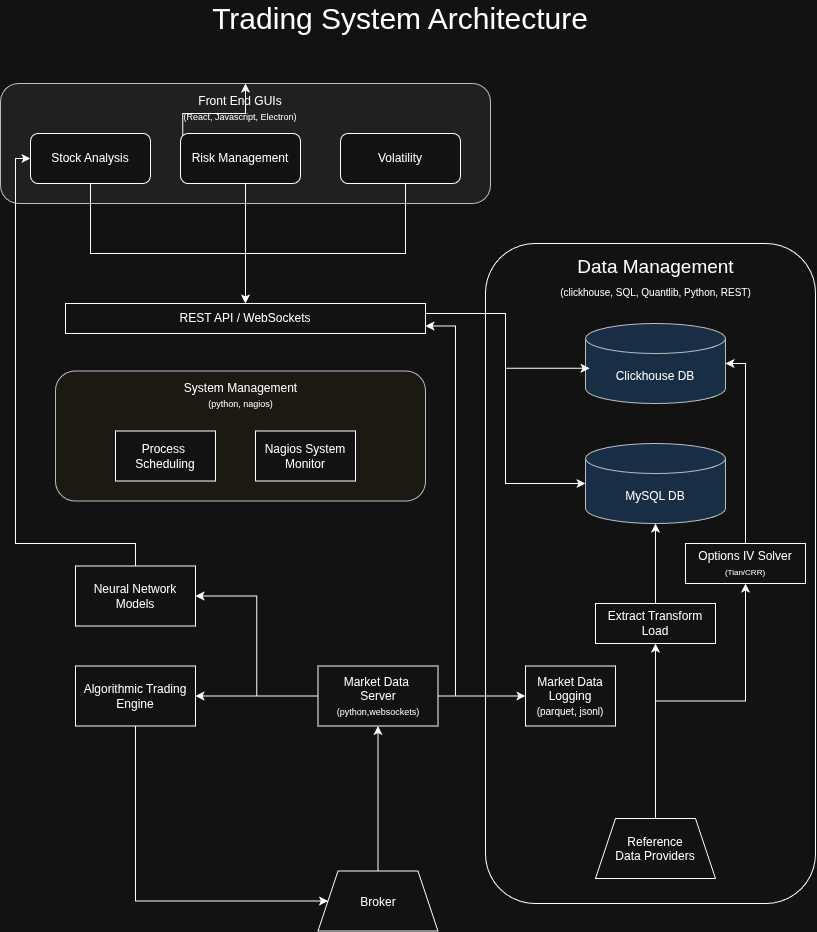

The diagram above was exported from draw.io. Its source (the exported page's mxGraphModel, read from the mxfile embedded in the PNG):
<mxGraphModel dx="846" dy="648" grid="1" gridSize="10" guides="1" tooltips="1" connect="1" arrows="1" fold="1" page="1" pageScale="1" pageWidth="850" pageHeight="1100" math="0" shadow="0">
  <root>
    <mxCell id="0" />
    <mxCell id="1" parent="0" />
    <mxCell id="pWLdp8oIvWgNR6jBJ2LM-14" parent="1" style="rounded=1;whiteSpace=wrap;html=1;roundedPerimeter=1;" value="" vertex="1">
      <mxGeometry height="660" width="330" x="500" y="270" as="geometry" />
    </mxCell>
    <mxCell id="pWLdp8oIvWgNR6jBJ2LM-7" parent="1" style="rounded=1;whiteSpace=wrap;html=1;roundedPerimeter=1;fillColor=#f9f7ed;strokeColor=#36393d;" value="" vertex="1">
      <mxGeometry height="130" width="370" x="70" y="397.5" as="geometry" />
    </mxCell>
    <mxCell id="pWLdp8oIvWgNR6jBJ2LM-4" parent="1" style="rounded=1;whiteSpace=wrap;html=1;roundedPerimeter=1;fillColor=#eeeeee;strokeColor=#36393d;" value="" vertex="1">
      <mxGeometry height="120" width="490" x="15" y="110" as="geometry" />
    </mxCell>
    <mxCell id="S6cbGVCWN_mNEkDdSQDJ-4" edge="1" parent="1" style="edgeStyle=orthogonalEdgeStyle;rounded=0;orthogonalLoop=1;jettySize=auto;html=1;innerLoopWaypoints=1;exitX=0.5;exitY=1;exitDx=0;exitDy=0;defaultLabelBackgroundColor=page;labelPadding=0 4;">
      <mxGeometry relative="1" as="geometry">
        <mxPoint x="125" y="210" as="sourcePoint" />
        <mxPoint x="125" y="210" as="targetPoint" />
      </mxGeometry>
    </mxCell>
    <mxCell id="RnSkLE3PxWPzUOCoeKSU-11" edge="1" parent="1" source="RnSkLE3PxWPzUOCoeKSU-32" style="edgeStyle=orthogonalEdgeStyle;rounded=0;orthogonalLoop=1;jettySize=auto;html=1;defaultLabelBackgroundColor=page;labelPadding=0 4;exitX=0.569;exitY=0.94;exitDx=0;exitDy=0;" target="S6cbGVCWN_mNEkDdSQDJ-8" value="">
      <mxGeometry relative="1" x="0.0227" as="geometry">
        <Array as="points">
          <mxPoint x="260" y="210" />
        </Array>
        <mxPoint x="290" y="240" as="sourcePoint" />
      </mxGeometry>
    </mxCell>
    <mxCell id="RnSkLE3PxWPzUOCoeKSU-13" edge="1" parent="1" source="RnSkLE3PxWPzUOCoeKSU-33" style="edgeStyle=orthogonalEdgeStyle;rounded=0;orthogonalLoop=1;jettySize=auto;html=1;defaultLabelBackgroundColor=page;labelPadding=0 4;" target="S6cbGVCWN_mNEkDdSQDJ-8" value="">
      <mxGeometry relative="1" x="-0.0017" as="geometry">
        <Array as="points">
          <mxPoint x="420" y="280" />
          <mxPoint x="260" y="280" />
        </Array>
        <mxPoint x="450" y="240" as="sourcePoint" />
      </mxGeometry>
    </mxCell>
    <mxCell id="S6cbGVCWN_mNEkDdSQDJ-8" parent="1" style="rounded=0;whiteSpace=wrap;html=1;" value="REST API / WebSockets" vertex="1">
      <mxGeometry height="30" width="360" x="80" y="330" as="geometry" />
    </mxCell>
    <mxCell id="RnSkLE3PxWPzUOCoeKSU-1" parent="1" style="shape=cylinder3;whiteSpace=wrap;html=1;boundedLbl=1;backgroundOutline=1;size=15;fillColor=#cce5ff;strokeColor=#36393d;" value="Clickhouse DB" vertex="1">
      <mxGeometry height="80" width="140" x="600" y="350" as="geometry" />
    </mxCell>
    <mxCell id="RnSkLE3PxWPzUOCoeKSU-2" parent="1" style="shape=cylinder3;whiteSpace=wrap;html=1;boundedLbl=1;backgroundOutline=1;size=15;fillColor=#cce5ff;strokeColor=#36393d;" value="MySQL DB" vertex="1">
      <mxGeometry height="80" width="140" x="600" y="470" as="geometry" />
    </mxCell>
    <mxCell id="RnSkLE3PxWPzUOCoeKSU-9" edge="1" parent="1" source="RnSkLE3PxWPzUOCoeKSU-8" style="edgeStyle=orthogonalEdgeStyle;rounded=0;orthogonalLoop=1;jettySize=auto;html=1;defaultLabelBackgroundColor=page;labelPadding=0 4;" target="RnSkLE3PxWPzUOCoeKSU-2" value="">
      <mxGeometry relative="1" as="geometry" />
    </mxCell>
    <mxCell id="RnSkLE3PxWPzUOCoeKSU-8" parent="1" style="rounded=0;whiteSpace=wrap;html=1;" value="Extract Transform Load" vertex="1">
      <mxGeometry height="40" width="120" x="610" y="630" as="geometry" />
    </mxCell>
    <mxCell id="RnSkLE3PxWPzUOCoeKSU-19" edge="1" parent="1" source="S6cbGVCWN_mNEkDdSQDJ-8" style="edgeStyle=orthogonalEdgeStyle;rounded=0;orthogonalLoop=1;jettySize=auto;html=1;entryX=0;entryY=0.5;entryDx=0;entryDy=0;entryPerimeter=0;defaultLabelBackgroundColor=page;labelPadding=0 4;exitX=1;exitY=0.25;exitDx=0;exitDy=0;" target="RnSkLE3PxWPzUOCoeKSU-2">
      <mxGeometry relative="1" x="0.0226" as="geometry">
        <Array as="points">
          <mxPoint x="440" y="340" />
          <mxPoint x="520" y="340" />
          <mxPoint x="520" y="510" />
        </Array>
      </mxGeometry>
    </mxCell>
    <mxCell id="RnSkLE3PxWPzUOCoeKSU-21" edge="1" parent="1" source="RnSkLE3PxWPzUOCoeKSU-20" style="edgeStyle=orthogonalEdgeStyle;rounded=0;orthogonalLoop=1;jettySize=auto;html=1;defaultLabelBackgroundColor=page;labelPadding=0 4;exitX=0.5;exitY=0;exitDx=0;exitDy=0;entryX=0.5;entryY=1;entryDx=0;entryDy=0;" target="RnSkLE3PxWPzUOCoeKSU-8">
      <mxGeometry relative="1" as="geometry">
        <mxPoint x="670" y="770" as="targetPoint" />
      </mxGeometry>
    </mxCell>
    <mxCell id="RnSkLE3PxWPzUOCoeKSU-44" edge="1" parent="1" source="RnSkLE3PxWPzUOCoeKSU-20" style="edgeStyle=orthogonalEdgeStyle;rounded=0;orthogonalLoop=1;jettySize=auto;html=1;defaultLabelBackgroundColor=page;labelPadding=0 4;entryX=0.5;entryY=1;entryDx=0;entryDy=0;" target="RnSkLE3PxWPzUOCoeKSU-43">
      <mxGeometry relative="1" as="geometry">
        <mxPoint x="800" y="770" as="targetPoint" />
      </mxGeometry>
    </mxCell>
    <mxCell id="RnSkLE3PxWPzUOCoeKSU-20" parent="1" style="shape=trapezoid;perimeter=trapezoidPerimeter;whiteSpace=wrap;html=1;shapeInside=1;fixedSize=1;" value="Reference&lt;div&gt;Data Providers&lt;/div&gt;" vertex="1">
      <mxGeometry height="60" width="120" x="610" y="845" as="geometry" />
    </mxCell>
    <mxCell id="RnSkLE3PxWPzUOCoeKSU-35" edge="1" parent="1" source="RnSkLE3PxWPzUOCoeKSU-22" style="edgeStyle=orthogonalEdgeStyle;rounded=0;orthogonalLoop=1;jettySize=auto;html=1;defaultLabelBackgroundColor=page;labelPadding=0 4;entryX=0;entryY=0.5;entryDx=0;entryDy=0;startArrow=classic;startFill=1;endArrow=none;endFill=0;" target="RnSkLE3PxWPzUOCoeKSU-23">
      <mxGeometry relative="1" as="geometry">
        <mxPoint x="380" y="722.5" as="targetPoint" />
      </mxGeometry>
    </mxCell>
    <mxCell id="RnSkLE3PxWPzUOCoeKSU-22" parent="1" style="rounded=0;whiteSpace=wrap;html=1;" value="Algorithmic Trading Engine" vertex="1">
      <mxGeometry height="60" width="120" x="90" y="692.5" as="geometry" />
    </mxCell>
    <mxCell id="RnSkLE3PxWPzUOCoeKSU-47" edge="1" parent="1" source="RnSkLE3PxWPzUOCoeKSU-23" style="edgeStyle=orthogonalEdgeStyle;rounded=0;orthogonalLoop=1;jettySize=auto;html=1;exitX=1;exitY=0.5;exitDx=0;exitDy=0;entryX=0;entryY=0.5;entryDx=0;entryDy=0;defaultLabelBackgroundColor=page;labelPadding=0 4;" target="RnSkLE3PxWPzUOCoeKSU-46">
      <mxGeometry relative="1" as="geometry" />
    </mxCell>
    <mxCell id="pWLdp8oIvWgNR6jBJ2LM-13" edge="1" parent="1" source="RnSkLE3PxWPzUOCoeKSU-23" style="edgeStyle=orthogonalEdgeStyle;rounded=0;orthogonalLoop=1;jettySize=auto;html=1;defaultLabelBackgroundColor=page;labelPadding=0 4;entryX=1;entryY=0.5;entryDx=0;entryDy=0;" target="pWLdp8oIvWgNR6jBJ2LM-11">
      <mxGeometry relative="1" x="-0.9357" as="geometry">
        <mxPoint x="370" y="722.5" as="targetPoint" />
      </mxGeometry>
    </mxCell>
    <mxCell id="pWLdp8oIvWgNR6jBJ2LM-23" edge="1" parent="1" source="RnSkLE3PxWPzUOCoeKSU-23" style="edgeStyle=orthogonalEdgeStyle;rounded=0;orthogonalLoop=1;jettySize=auto;html=1;entryX=1;entryY=0.75;entryDx=0;entryDy=0;defaultLabelBackgroundColor=page;labelPadding=0 4;" target="S6cbGVCWN_mNEkDdSQDJ-8">
      <mxGeometry relative="1" x="0.0012" as="geometry">
        <Array as="points">
          <mxPoint x="470" y="722.5" />
          <mxPoint x="470" y="352.5" />
        </Array>
      </mxGeometry>
    </mxCell>
    <mxCell id="RnSkLE3PxWPzUOCoeKSU-23" parent="1" style="rounded=0;whiteSpace=wrap;html=1;" value="Market Data&amp;nbsp;&lt;div&gt;Server&lt;/div&gt;&lt;div&gt;&lt;font style=&quot;font-size: 9px;&quot;&gt;(python,websockets)&lt;/font&gt;&lt;/div&gt;" vertex="1">
      <mxGeometry height="60" width="120" x="332.5" y="692.5" as="geometry" />
    </mxCell>
    <mxCell id="RnSkLE3PxWPzUOCoeKSU-25" edge="1" parent="1" source="RnSkLE3PxWPzUOCoeKSU-24" style="edgeStyle=orthogonalEdgeStyle;rounded=0;orthogonalLoop=1;jettySize=auto;html=1;entryX=0.5;entryY=1;entryDx=0;entryDy=0;defaultLabelBackgroundColor=page;labelPadding=0 4;" target="RnSkLE3PxWPzUOCoeKSU-23">
      <mxGeometry relative="1" as="geometry" />
    </mxCell>
    <mxCell id="RnSkLE3PxWPzUOCoeKSU-24" parent="1" style="shape=trapezoid;perimeter=trapezoidPerimeter;whiteSpace=wrap;html=1;shapeInside=1;fixedSize=1;" value="Broker" vertex="1">
      <mxGeometry height="60" width="120" x="332.5" y="897.5" as="geometry" />
    </mxCell>
    <mxCell id="RnSkLE3PxWPzUOCoeKSU-28" parent="1" style="rounded=0;whiteSpace=wrap;html=1;" value="Nagios System Monitor" vertex="1">
      <mxGeometry height="50" width="100" x="270" y="457.5" as="geometry" />
    </mxCell>
    <mxCell id="RnSkLE3PxWPzUOCoeKSU-31" edge="1" parent="1" source="RnSkLE3PxWPzUOCoeKSU-29" style="edgeStyle=orthogonalEdgeStyle;rounded=0;orthogonalLoop=1;jettySize=auto;html=1;defaultLabelBackgroundColor=page;labelPadding=0 4;" target="S6cbGVCWN_mNEkDdSQDJ-8" value="">
      <mxGeometry relative="1" as="geometry">
        <Array as="points">
          <mxPoint x="105" y="280" />
          <mxPoint x="260" y="280" />
        </Array>
      </mxGeometry>
    </mxCell>
    <mxCell id="RnSkLE3PxWPzUOCoeKSU-29" parent="1" style="rounded=1;whiteSpace=wrap;html=1;roundedPerimeter=1;" value="Stock Analysis" vertex="1">
      <mxGeometry height="50" width="120" x="45" y="160" as="geometry" />
    </mxCell>
    <mxCell id="pWLdp8oIvWgNR6jBJ2LM-18" edge="1" parent="1" source="RnSkLE3PxWPzUOCoeKSU-32" style="edgeStyle=orthogonalEdgeStyle;rounded=0;orthogonalLoop=1;jettySize=auto;html=1;exitX=0;exitY=1;exitDx=0;exitDy=0;defaultLabelBackgroundColor=page;labelPadding=0 4;" target="pWLdp8oIvWgNR6jBJ2LM-4">
      <mxGeometry relative="1" as="geometry" />
    </mxCell>
    <mxCell id="RnSkLE3PxWPzUOCoeKSU-32" parent="1" style="rounded=1;whiteSpace=wrap;html=1;roundedPerimeter=1;" value="Risk Management" vertex="1">
      <mxGeometry height="50" width="120" x="195" y="160" as="geometry" />
    </mxCell>
    <mxCell id="RnSkLE3PxWPzUOCoeKSU-33" parent="1" style="rounded=1;whiteSpace=wrap;html=1;roundedPerimeter=1;" value="Volatility" vertex="1">
      <mxGeometry height="50" width="120" x="355" y="160" as="geometry" />
    </mxCell>
    <mxCell id="RnSkLE3PxWPzUOCoeKSU-34" parent="1" style="rounded=0;whiteSpace=wrap;html=1;" value="Process&amp;nbsp;&lt;div&gt;Scheduling&lt;/div&gt;" vertex="1">
      <mxGeometry height="50" width="100" x="130" y="457.5" as="geometry" />
    </mxCell>
    <mxCell id="RnSkLE3PxWPzUOCoeKSU-37" edge="1" parent="1" source="RnSkLE3PxWPzUOCoeKSU-22" style="edgeStyle=orthogonalEdgeStyle;rounded=0;orthogonalLoop=1;jettySize=auto;html=1;entryX=0;entryY=0.5;entryDx=0;entryDy=0;defaultLabelBackgroundColor=page;labelPadding=0 4;" target="RnSkLE3PxWPzUOCoeKSU-24">
      <mxGeometry relative="1" x="0.0018" as="geometry">
        <Array as="points">
          <mxPoint x="150" y="927.5" />
        </Array>
      </mxGeometry>
    </mxCell>
    <mxCell id="RnSkLE3PxWPzUOCoeKSU-43" parent="1" style="rounded=0;whiteSpace=wrap;html=1;" value="Options IV Solver&lt;br&gt;&lt;font style=&quot;font-size: 8px;&quot;&gt;(Tian/CRR)&lt;/font&gt;" vertex="1">
      <mxGeometry height="40" width="120" x="700" y="570" as="geometry" />
    </mxCell>
    <mxCell id="RnSkLE3PxWPzUOCoeKSU-45" edge="1" parent="1" source="RnSkLE3PxWPzUOCoeKSU-43" style="edgeStyle=orthogonalEdgeStyle;rounded=0;orthogonalLoop=1;jettySize=auto;html=1;entryX=1;entryY=0.5;entryDx=0;entryDy=0;entryPerimeter=0;defaultLabelBackgroundColor=page;labelPadding=0 4;" target="RnSkLE3PxWPzUOCoeKSU-1">
      <mxGeometry relative="1" x="-0.0035" as="geometry">
        <mxPoint x="810" y="530" as="sourcePoint" />
        <mxPoint x="740" y="305" as="targetPoint" />
      </mxGeometry>
    </mxCell>
    <mxCell id="RnSkLE3PxWPzUOCoeKSU-46" parent="1" style="rounded=0;whiteSpace=wrap;html=1;" value="Market Data Logging&lt;br&gt;&lt;font style=&quot;font-size: 10px;&quot;&gt;(parquet, jsonl)&lt;/font&gt;" vertex="1">
      <mxGeometry height="60" width="90" x="540" y="692.5" as="geometry" />
    </mxCell>
    <mxCell id="RnSkLE3PxWPzUOCoeKSU-49" parent="1" style="text;html=1;whiteSpace=wrap;strokeColor=none;fillColor=none;align=center;verticalAlign=middle;rounded=0;fontSize=30;" value="Trading System Architecture" vertex="1">
      <mxGeometry height="30" width="440" x="195" y="30" as="geometry" />
    </mxCell>
    <mxCell id="pWLdp8oIvWgNR6jBJ2LM-5" parent="1" style="text;html=1;whiteSpace=wrap;strokeColor=none;fillColor=none;align=center;verticalAlign=middle;rounded=0;" value="Front End GUIs&lt;br&gt;&lt;font style=&quot;font-size: 9px;&quot;&gt;(React, Javascript, Electron)&lt;/font&gt;" vertex="1">
      <mxGeometry height="30" width="190" x="160" y="120" as="geometry" />
    </mxCell>
    <mxCell id="pWLdp8oIvWgNR6jBJ2LM-8" parent="1" style="text;html=1;whiteSpace=wrap;strokeColor=none;fillColor=none;align=center;verticalAlign=middle;rounded=0;" value="System Management&lt;br&gt;&lt;font style=&quot;font-size: 9px;&quot;&gt;(python, nagios)&lt;/font&gt;" vertex="1">
      <mxGeometry height="30" width="155" x="177.5" y="407.5" as="geometry" />
    </mxCell>
    <mxCell id="pWLdp8oIvWgNR6jBJ2LM-12" edge="1" parent="1" source="pWLdp8oIvWgNR6jBJ2LM-11" style="edgeStyle=orthogonalEdgeStyle;rounded=0;orthogonalLoop=1;jettySize=auto;html=1;entryX=0;entryY=0.5;entryDx=0;entryDy=0;defaultLabelBackgroundColor=page;labelPadding=0 4;" target="RnSkLE3PxWPzUOCoeKSU-29">
      <mxGeometry relative="1" x="-0.0009" as="geometry">
        <Array as="points">
          <mxPoint x="150" y="570" />
          <mxPoint x="30" y="570" />
          <mxPoint x="30" y="185" />
        </Array>
      </mxGeometry>
    </mxCell>
    <mxCell id="pWLdp8oIvWgNR6jBJ2LM-11" parent="1" style="rounded=0;whiteSpace=wrap;html=1;" value="Neural Network&lt;div&gt;Models&lt;/div&gt;" vertex="1">
      <mxGeometry height="60" width="120" x="90" y="592.5" as="geometry" />
    </mxCell>
    <mxCell id="pWLdp8oIvWgNR6jBJ2LM-15" parent="1" style="text;html=1;whiteSpace=wrap;strokeColor=none;fillColor=none;align=center;verticalAlign=middle;rounded=0;fontSize=19;spacingTop=0;spacingBottom=0;spacing=0;" value="Data Management&lt;div&gt;&lt;font style=&quot;font-size: 10px;&quot;&gt;(clickhouse, SQL, Quantlib, Python, REST)&lt;/font&gt;&lt;/div&gt;" vertex="1">
      <mxGeometry height="30" width="225" x="557.5" y="290" as="geometry" />
    </mxCell>
    <mxCell id="pWLdp8oIvWgNR6jBJ2LM-21" edge="1" parent="1" source="S6cbGVCWN_mNEkDdSQDJ-8" style="edgeStyle=orthogonalEdgeStyle;rounded=0;orthogonalLoop=1;jettySize=auto;html=1;entryX=0.029;entryY=0.56;entryDx=0;entryDy=0;entryPerimeter=0;defaultLabelBackgroundColor=page;labelPadding=0 4;" target="RnSkLE3PxWPzUOCoeKSU-1">
      <mxGeometry relative="1" x="0.0875" as="geometry">
        <Array as="points">
          <mxPoint x="520" y="340" />
          <mxPoint x="520" y="394.8" />
        </Array>
      </mxGeometry>
    </mxCell>
  </root>
</mxGraphModel>